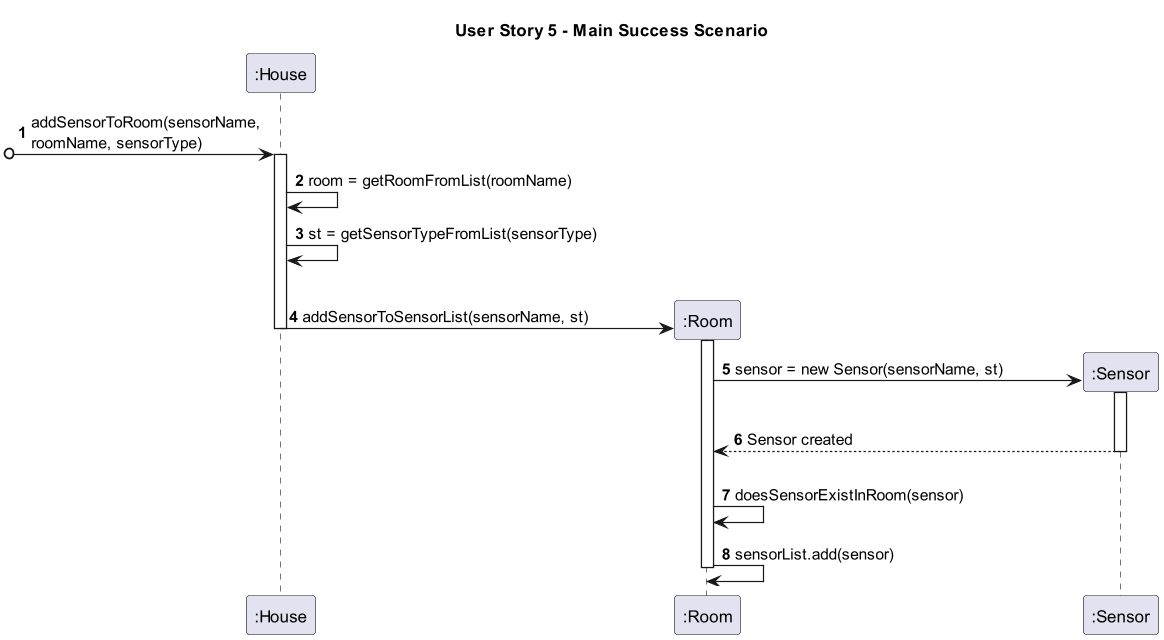

The diagram above was rendered by PlantUML. Its source (embedded in the PNG):
@startuml

title User Story 5 - Main Success Scenario


autonumber

skinparam ParticipantPadding 50

participant ":House" as H
participant ":Room" as R
participant ":Sensor" as S


[o-> H : addSensorToRoom(sensorName,\nroomName, sensorType)
activate H
H -> H: room = getRoomFromList(roomName)
H -> H : st = getSensorTypeFromList(sensorType)
|||
H -> R **: addSensorToSensorList(sensorName, st)
deactivate H
activate R
R -> S **: sensor = new Sensor(sensorName, st)
||15||
activate S
S --> R : Sensor created
||15||
deactivate S

R -> R : doesSensorExistInRoom(sensor)


R -> R : sensorList.add(sensor)
deactivate R

@enduml